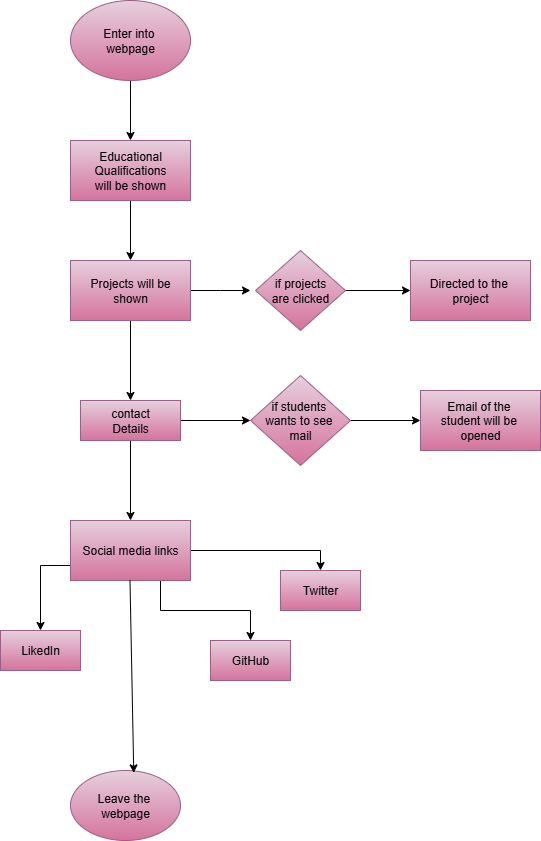

The diagram above was exported from draw.io. Its source (the exported page's mxGraphModel, read from the mxfile embedded in the PNG):
<mxGraphModel dx="1042" dy="527" grid="1" gridSize="10" guides="1" tooltips="1" connect="1" arrows="1" fold="1" page="1" pageScale="1" pageWidth="850" pageHeight="1100" math="0" shadow="0">
  <root>
    <mxCell id="0" />
    <mxCell id="1" parent="0" />
    <mxCell id="nJAxP0v3DpO6DAW9MTjw-15" style="edgeStyle=orthogonalEdgeStyle;rounded=0;orthogonalLoop=1;jettySize=auto;html=1;exitX=0.5;exitY=1;exitDx=0;exitDy=0;entryX=0.5;entryY=0;entryDx=0;entryDy=0;" edge="1" parent="1" source="nJAxP0v3DpO6DAW9MTjw-1" target="nJAxP0v3DpO6DAW9MTjw-2">
      <mxGeometry relative="1" as="geometry" />
    </mxCell>
    <mxCell id="nJAxP0v3DpO6DAW9MTjw-1" value="Enter into&amp;nbsp;&lt;div&gt;webpage&lt;/div&gt;" style="ellipse;whiteSpace=wrap;html=1;fillColor=#e6d0de;strokeColor=#996185;gradientColor=#d5739d;" vertex="1" parent="1">
      <mxGeometry x="90" y="40" width="120" height="80" as="geometry" />
    </mxCell>
    <mxCell id="nJAxP0v3DpO6DAW9MTjw-16" style="edgeStyle=orthogonalEdgeStyle;rounded=0;orthogonalLoop=1;jettySize=auto;html=1;exitX=0.5;exitY=1;exitDx=0;exitDy=0;entryX=0.5;entryY=0;entryDx=0;entryDy=0;" edge="1" parent="1" source="nJAxP0v3DpO6DAW9MTjw-2" target="nJAxP0v3DpO6DAW9MTjw-3">
      <mxGeometry relative="1" as="geometry" />
    </mxCell>
    <mxCell id="nJAxP0v3DpO6DAW9MTjw-2" value="Educational&lt;div&gt;Qualifications&lt;/div&gt;&lt;div&gt;will be shown&lt;/div&gt;" style="rounded=0;whiteSpace=wrap;html=1;fillColor=#e6d0de;gradientColor=#d5739d;strokeColor=#996185;" vertex="1" parent="1">
      <mxGeometry x="90" y="180" width="120" height="60" as="geometry" />
    </mxCell>
    <mxCell id="nJAxP0v3DpO6DAW9MTjw-17" style="edgeStyle=orthogonalEdgeStyle;rounded=0;orthogonalLoop=1;jettySize=auto;html=1;exitX=0.5;exitY=1;exitDx=0;exitDy=0;entryX=0.5;entryY=0;entryDx=0;entryDy=0;" edge="1" parent="1" source="nJAxP0v3DpO6DAW9MTjw-3" target="nJAxP0v3DpO6DAW9MTjw-6">
      <mxGeometry relative="1" as="geometry" />
    </mxCell>
    <mxCell id="nJAxP0v3DpO6DAW9MTjw-28" style="edgeStyle=orthogonalEdgeStyle;rounded=0;orthogonalLoop=1;jettySize=auto;html=1;exitX=1;exitY=0.5;exitDx=0;exitDy=0;" edge="1" parent="1" source="nJAxP0v3DpO6DAW9MTjw-3">
      <mxGeometry relative="1" as="geometry">
        <mxPoint x="270" y="330" as="targetPoint" />
      </mxGeometry>
    </mxCell>
    <mxCell id="nJAxP0v3DpO6DAW9MTjw-3" value="Projects will be shown" style="rounded=0;whiteSpace=wrap;html=1;fillColor=#e6d0de;gradientColor=#d5739d;strokeColor=#996185;" vertex="1" parent="1">
      <mxGeometry x="90" y="300" width="120" height="60" as="geometry" />
    </mxCell>
    <mxCell id="nJAxP0v3DpO6DAW9MTjw-4" value="Directed to the&amp;nbsp;&lt;div&gt;project&lt;/div&gt;" style="rounded=0;whiteSpace=wrap;html=1;fillColor=#e6d0de;gradientColor=#d5739d;strokeColor=#996185;" vertex="1" parent="1">
      <mxGeometry x="430" y="300" width="120" height="60" as="geometry" />
    </mxCell>
    <mxCell id="nJAxP0v3DpO6DAW9MTjw-27" style="edgeStyle=orthogonalEdgeStyle;rounded=0;orthogonalLoop=1;jettySize=auto;html=1;exitX=1;exitY=0.5;exitDx=0;exitDy=0;entryX=0;entryY=0.5;entryDx=0;entryDy=0;" edge="1" parent="1" source="nJAxP0v3DpO6DAW9MTjw-5" target="nJAxP0v3DpO6DAW9MTjw-4">
      <mxGeometry relative="1" as="geometry" />
    </mxCell>
    <mxCell id="nJAxP0v3DpO6DAW9MTjw-5" value="if projects&lt;div&gt;are clicked&lt;/div&gt;" style="rhombus;whiteSpace=wrap;html=1;fillColor=#e6d0de;gradientColor=#d5739d;strokeColor=#996185;" vertex="1" parent="1">
      <mxGeometry x="275" y="290" width="90" height="80" as="geometry" />
    </mxCell>
    <mxCell id="nJAxP0v3DpO6DAW9MTjw-18" style="edgeStyle=orthogonalEdgeStyle;rounded=0;orthogonalLoop=1;jettySize=auto;html=1;exitX=0.5;exitY=1;exitDx=0;exitDy=0;entryX=0.5;entryY=0;entryDx=0;entryDy=0;" edge="1" parent="1" source="nJAxP0v3DpO6DAW9MTjw-6" target="nJAxP0v3DpO6DAW9MTjw-10">
      <mxGeometry relative="1" as="geometry" />
    </mxCell>
    <mxCell id="nJAxP0v3DpO6DAW9MTjw-29" style="edgeStyle=orthogonalEdgeStyle;rounded=0;orthogonalLoop=1;jettySize=auto;html=1;exitX=1;exitY=0.5;exitDx=0;exitDy=0;entryX=0;entryY=0.5;entryDx=0;entryDy=0;" edge="1" parent="1" source="nJAxP0v3DpO6DAW9MTjw-6" target="nJAxP0v3DpO6DAW9MTjw-9">
      <mxGeometry relative="1" as="geometry" />
    </mxCell>
    <mxCell id="nJAxP0v3DpO6DAW9MTjw-6" value="contact&lt;div&gt;Details&lt;/div&gt;" style="rounded=0;whiteSpace=wrap;html=1;fillColor=#e6d0de;gradientColor=#d5739d;strokeColor=#996185;" vertex="1" parent="1">
      <mxGeometry x="100" y="440" width="100" height="40" as="geometry" />
    </mxCell>
    <mxCell id="nJAxP0v3DpO6DAW9MTjw-8" value="Email of the&amp;nbsp;&lt;div&gt;student will be&amp;nbsp;&lt;/div&gt;&lt;div&gt;opened&lt;/div&gt;" style="rounded=0;whiteSpace=wrap;html=1;fillColor=#e6d0de;gradientColor=#d5739d;strokeColor=#996185;" vertex="1" parent="1">
      <mxGeometry x="440" y="430" width="120" height="60" as="geometry" />
    </mxCell>
    <mxCell id="nJAxP0v3DpO6DAW9MTjw-30" style="edgeStyle=orthogonalEdgeStyle;rounded=0;orthogonalLoop=1;jettySize=auto;html=1;exitX=1;exitY=0.5;exitDx=0;exitDy=0;entryX=0;entryY=0.5;entryDx=0;entryDy=0;" edge="1" parent="1" source="nJAxP0v3DpO6DAW9MTjw-9" target="nJAxP0v3DpO6DAW9MTjw-8">
      <mxGeometry relative="1" as="geometry" />
    </mxCell>
    <mxCell id="nJAxP0v3DpO6DAW9MTjw-9" value="if students&amp;nbsp;&lt;div&gt;wants to see&amp;nbsp;&lt;div&gt;mail&lt;/div&gt;&lt;/div&gt;" style="rhombus;whiteSpace=wrap;html=1;fillColor=#e6d0de;gradientColor=#d5739d;strokeColor=#996185;" vertex="1" parent="1">
      <mxGeometry x="270" y="415" width="100" height="90" as="geometry" />
    </mxCell>
    <mxCell id="nJAxP0v3DpO6DAW9MTjw-19" style="edgeStyle=orthogonalEdgeStyle;rounded=0;orthogonalLoop=1;jettySize=auto;html=1;exitX=0;exitY=0.75;exitDx=0;exitDy=0;" edge="1" parent="1" source="nJAxP0v3DpO6DAW9MTjw-10" target="nJAxP0v3DpO6DAW9MTjw-11">
      <mxGeometry relative="1" as="geometry" />
    </mxCell>
    <mxCell id="nJAxP0v3DpO6DAW9MTjw-20" style="edgeStyle=orthogonalEdgeStyle;rounded=0;orthogonalLoop=1;jettySize=auto;html=1;exitX=1;exitY=0.5;exitDx=0;exitDy=0;entryX=0.5;entryY=0;entryDx=0;entryDy=0;" edge="1" parent="1" source="nJAxP0v3DpO6DAW9MTjw-10" target="nJAxP0v3DpO6DAW9MTjw-13">
      <mxGeometry relative="1" as="geometry" />
    </mxCell>
    <mxCell id="nJAxP0v3DpO6DAW9MTjw-22" style="edgeStyle=orthogonalEdgeStyle;rounded=0;orthogonalLoop=1;jettySize=auto;html=1;exitX=0.75;exitY=1;exitDx=0;exitDy=0;entryX=0.5;entryY=0;entryDx=0;entryDy=0;" edge="1" parent="1" source="nJAxP0v3DpO6DAW9MTjw-10" target="nJAxP0v3DpO6DAW9MTjw-12">
      <mxGeometry relative="1" as="geometry" />
    </mxCell>
    <mxCell id="nJAxP0v3DpO6DAW9MTjw-10" value="Social media links" style="rounded=0;whiteSpace=wrap;html=1;fillColor=#e6d0de;gradientColor=#d5739d;strokeColor=#996185;" vertex="1" parent="1">
      <mxGeometry x="90" y="560" width="120" height="60" as="geometry" />
    </mxCell>
    <mxCell id="nJAxP0v3DpO6DAW9MTjw-11" value="LikedIn" style="rounded=0;whiteSpace=wrap;html=1;fillColor=#e6d0de;gradientColor=#d5739d;strokeColor=#996185;" vertex="1" parent="1">
      <mxGeometry x="20" y="670" width="80" height="40" as="geometry" />
    </mxCell>
    <mxCell id="nJAxP0v3DpO6DAW9MTjw-12" value="GitHub" style="rounded=0;whiteSpace=wrap;html=1;fillColor=#e6d0de;gradientColor=#d5739d;strokeColor=#996185;" vertex="1" parent="1">
      <mxGeometry x="230" y="680" width="80" height="40" as="geometry" />
    </mxCell>
    <mxCell id="nJAxP0v3DpO6DAW9MTjw-13" value="Twitter" style="rounded=0;whiteSpace=wrap;html=1;fillColor=#e6d0de;gradientColor=#d5739d;strokeColor=#996185;" vertex="1" parent="1">
      <mxGeometry x="300" y="610" width="80" height="40" as="geometry" />
    </mxCell>
    <mxCell id="nJAxP0v3DpO6DAW9MTjw-14" value="Leave the&amp;nbsp;&lt;div&gt;webpage&lt;/div&gt;" style="ellipse;whiteSpace=wrap;html=1;fillColor=#e6d0de;gradientColor=#d5739d;strokeColor=#996185;" vertex="1" parent="1">
      <mxGeometry x="90" y="810" width="110" height="70" as="geometry" />
    </mxCell>
    <mxCell id="nJAxP0v3DpO6DAW9MTjw-25" value="" style="endArrow=classic;html=1;rounded=0;entryX=0.575;entryY=0.034;entryDx=0;entryDy=0;entryPerimeter=0;" edge="1" parent="1" target="nJAxP0v3DpO6DAW9MTjw-14">
      <mxGeometry width="50" height="50" relative="1" as="geometry">
        <mxPoint x="149.5" y="620" as="sourcePoint" />
        <mxPoint x="149.5" y="780" as="targetPoint" />
      </mxGeometry>
    </mxCell>
  </root>
</mxGraphModel>